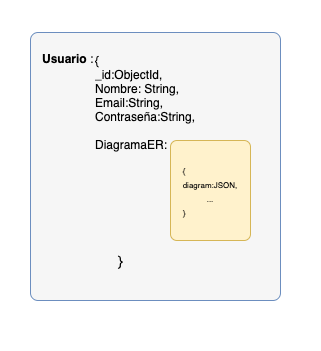

The diagram above was exported from draw.io. Its source (the exported page's mxGraphModel, read from the mxfile embedded in the PNG):
<mxGraphModel dx="1386" dy="808" grid="1" gridSize="10" guides="1" tooltips="1" connect="1" arrows="1" fold="1" page="1" pageScale="1" pageWidth="1169" pageHeight="827" math="0" shadow="0">
  <root>
    <mxCell id="0" />
    <mxCell id="1" parent="0" />
    <mxCell id="2" value="" style="rounded=0;whiteSpace=wrap;html=1;fillColor=none;strokeColor=none;" vertex="1" parent="1">
      <mxGeometry x="150" y="80" width="320" height="350" as="geometry" />
    </mxCell>
    <mxCell id="3" value="" style="rounded=1;whiteSpace=wrap;html=1;fillColor=#F6F6F6;strokeColor=#6c8ebf;arcSize=3;" vertex="1" parent="1">
      <mxGeometry x="180" y="112" width="250" height="268" as="geometry" />
    </mxCell>
    <mxCell id="4" value="&lt;div align=&quot;left&quot;&gt;&lt;b&gt;Usuario&lt;/b&gt; :&lt;/div&gt;" style="text;html=1;strokeColor=none;fillColor=none;align=left;verticalAlign=middle;whiteSpace=wrap;rounded=0;" vertex="1" parent="1">
      <mxGeometry x="190" y="116" width="70" height="44" as="geometry" />
    </mxCell>
    <mxCell id="5" value="&lt;div align=&quot;left&quot;&gt;&lt;font style=&quot;font-size: 8px&quot;&gt;{&lt;/font&gt;&lt;/div&gt;&lt;div&gt;&lt;font style=&quot;font-size: 8px&quot;&gt;diagram:JSON,&lt;/font&gt;&lt;/div&gt;&lt;div&gt;&lt;font style=&quot;font-size: 8px&quot;&gt;...&lt;br&gt;&lt;/font&gt;&lt;/div&gt;&lt;div align=&quot;left&quot;&gt;&lt;font style=&quot;font-size: 8px&quot;&gt;}&lt;/font&gt;&lt;/div&gt;" style="rounded=1;whiteSpace=wrap;html=1;fillColor=#fff2cc;strokeColor=#d6b656;arcSize=8;" vertex="1" parent="1">
      <mxGeometry x="320" y="220" width="80" height="100" as="geometry" />
    </mxCell>
    <mxCell id="6" value="&lt;div&gt;&lt;font style=&quot;font-size: 10px&quot;&gt;&lt;br&gt;&lt;/font&gt;&lt;/div&gt;&lt;div&gt;&lt;font style=&quot;font-size: 12px&quot;&gt;{&lt;/font&gt;&lt;/div&gt;&lt;div&gt;&lt;font style=&quot;font-size: 12px&quot;&gt;_id:ObjectId,&lt;br&gt;&lt;/font&gt;&lt;/div&gt;&lt;div&gt;&lt;font style=&quot;font-size: 12px&quot;&gt;Nombre: String,&lt;/font&gt;&lt;/div&gt;&lt;div&gt;&lt;font style=&quot;font-size: 12px&quot;&gt;Email:String,&lt;/font&gt;&lt;/div&gt;&lt;div&gt;&lt;font style=&quot;font-size: 12px&quot;&gt;Contraseña:String,&lt;/font&gt;&lt;/div&gt;&lt;div align=&quot;center&quot;&gt;&lt;font style=&quot;font-size: 12px&quot;&gt;&lt;br&gt;&lt;/font&gt;&lt;/div&gt;&lt;font style=&quot;font-size: 12px&quot;&gt;DiagramaER: &lt;/font&gt;" style="text;html=1;strokeColor=none;fillColor=none;spacing=5;spacingTop=-20;whiteSpace=wrap;overflow=hidden;rounded=0;" vertex="1" parent="1">
      <mxGeometry x="240" y="130" width="190" height="150" as="geometry" />
    </mxCell>
    <mxCell id="7" value="&lt;font style=&quot;font-size: 14px&quot;&gt;}&lt;/font&gt;" style="text;html=1;strokeColor=none;fillColor=none;align=center;verticalAlign=middle;whiteSpace=wrap;rounded=0;" vertex="1" parent="1">
      <mxGeometry x="250" y="330" width="40" height="20" as="geometry" />
    </mxCell>
  </root>
</mxGraphModel>